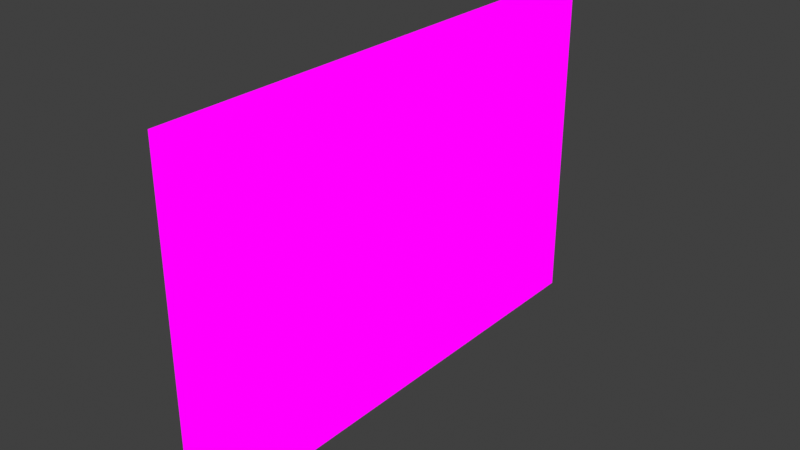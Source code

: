 # Source: wallMisc03.blend  (saved by Blender 2.82.7; exported with 4.5.12 LTS)
import bpy
from mathutils import Matrix  # noqa: F401  (used for matrix-valued properties, if any)

bpy.ops.wm.read_factory_settings(use_empty=True)
scene = bpy.context.scene
scene.name = 'Scene'

# ---- collections
col_collection = bpy.data.collections.new('Collection'); scene.collection.children.link(col_collection)

# ---- images (referenced by path relative to the original .blend; pixels are not part of the script)
import os
ASSET_DIR = os.environ.get("B2B_ASSET_DIR", "")  # directory of the original .blend (textures are referenced by path, not embedded)
HERE = os.path.dirname(os.path.abspath(__file__))  # packed textures are extracted next to this script under _unpacked/

def load_image(name, relpath, width, height, colorspace="sRGB"):
    """Load a texture the original file referenced (path relative to the .blend, or extracted next to this script)."""
    p = next((c for c in (os.path.join(HERE, relpath), os.path.join(ASSET_DIR, relpath)) if relpath and os.path.exists(c)), "")
    if p:
        img = bpy.data.images.load(p, check_existing=True)
        img.name = name
    else:  # same state as the original file: an image datablock whose file is absent (Cycles renders it pink)
        img = bpy.data.images.new(name, width, height)
        img.source = "FILE"
        img.filepath = "//" + (relpath or name)
    img.colorspace_settings.name = colorspace
    return img
img_dinewallmisc_png = load_image('dineWallMisc.png', 'dineWallMisc.png', 1024, 1024, 'sRGB')

# ---- materials (node trees are filled in below, after node groups)
mat_dinewallmisc = bpy.data.materials.new('dineWallMisc')
mat_dinewallmisc.alpha_threshold = 0.0
mat_dinewallmisc.use_transparent_shadow = False
mat_dinewallmisc.line_color = (0.0, 0.0, 0.0, 1.0)

# ---- material node trees
mat_dinewallmisc.use_nodes = True; mat_dinewallmisc.node_tree.nodes.clear()
_N = mat_dinewallmisc.node_tree.nodes; _L = mat_dinewallmisc.node_tree.links
n0 = _N.new('ShaderNodeOutputMaterial'); n0.name = 'Material Output'; n0.location = (400, 0)
n1 = _N.new('ShaderNodeLightPath'); n1.name = 'Light Path'; n1.location = (0, 250)
n2 = _N.new('ShaderNodeBsdfTransparent'); n2.name = 'Transparent BSDF'; n2.location = (-200, -100)
n3 = _N.new('ShaderNodeEmission'); n3.name = 'Emission'; n3.location = (-200, -200)
n4 = _N.new('ShaderNodeMixShader'); n4.name = 'Mix Shader'; n4.location = (200, 0)
n5 = _N.new('ShaderNodeMixShader'); n5.name = 'Mix Shader.001'; n5.location = (0, -100)
n6 = _N.new('ShaderNodeTexImage'); n6.name = 'Image Texture'; n6.location = (-500, 100)
n6.image = img_dinewallmisc_png
n6.interpolation = 'Closest'
_L.new(n6.outputs[0], n3.inputs[0])
_L.new(n6.outputs[1], n5.inputs[0])
_L.new(n2.outputs[0], n5.inputs[1])
_L.new(n2.outputs[0], n4.inputs[1])
_L.new(n3.outputs[0], n5.inputs[2])
_L.new(n5.outputs[0], n4.inputs[2])
_L.new(n1.outputs[0], n4.inputs[0])
_L.new(n4.outputs[0], n0.inputs[0])
n0.is_active_output = True

# ---- world
world_world = bpy.data.worlds.new('World'); scene.world = world_world
world_world.use_nodes = True; world_world.node_tree.nodes.clear()
_N = world_world.node_tree.nodes; _L = world_world.node_tree.links
n0 = _N.new('ShaderNodeOutputWorld'); n0.name = 'World Output'; n0.location = (300, 300)
n1 = _N.new('ShaderNodeBackground'); n1.name = 'Background'; n1.location = (10, 300)
n1.inputs[0].default_value = (0.05088, 0.05088, 0.05088, 1.0)
_L.new(n1.outputs[0], n0.inputs[0])
n0.is_active_output = True
world_world.color = (0.05088, 0.05088, 0.05088)
world_world.use_sun_shadow = False
world_world.sun_shadow_jitter_overblur = 0.0

# ---- meshes
me_cube = bpy.data.meshes.new('Cube')
me_cube.from_pydata([(-0.05236, 0.0, 0.5), (-0.05236, 0.0, 0.5), (-0.05236, -0.75, 0.0), (-0.05236, -0.5, 0.0), (-0.05236, -0.75, 0.25), (-0.05236, -0.25, 0.0), (-0.05236, 0.0, 0.0), (-0.05236, 0.5, 0.0), (-0.05236, 0.25, 0.0), (-0.05236, 0.75, 0.25), (-0.05236, 0.75, 0.0), (-0.05236, -0.75, 0.5), (-0.05236, 0.75, 0.5), (-0.05236, -0.5, 1.0), (-0.05236, -0.75, 0.75), (-0.05236, 0.75, 0.75), (-0.05236, -0.75, 1.0), (-0.05236, -0.25, 1.0), (-0.05236, 0.0, 1.0), (0.0, 0.5, 1.0), (0.0, 0.75, 1.0), (-0.05236, 0.25, 1.0), (0.0, 0.25, 1.0), (0.0, 0.0, 1.0), (0.0, -0.25, 1.0), (0.0, -0.75, 1.0), (0.0, 0.5, 0.75), (-0.05236, 0.75, 1.0), (0.0, 0.75, 0.75), (0.0, 0.25, 0.75), (-0.05236, 0.5, 1.0), (0.0, 0.0, 0.75), (0.0, -0.75, 0.75), (0.0, -0.5, 1.0), (0.0, -0.25, 0.75), (0.0, 0.75, 0.5), (0.0, -0.5, 0.75), (0.0, -0.5, 0.5), (0.0, 0.25, 0.5), (0.0, -0.75, 0.5), (0.0, 0.5, 0.5), (0.0, 0.0, 0.5), (0.0, -0.25, 0.5), (0.0, 0.75, 0.0), (0.0, 0.75, 0.25), (0.0, 0.25, 0.25), (0.0, 0.5, 0.25), (0.0, 0.25, 0.0), (0.0, 0.0, 0.25), (0.0, 0.5, 0.0), (0.0, -0.25, 0.25), (0.0, 0.0, 0.0), (0.0, -0.25, 0.0), (0.0, -0.75, 0.25), (0.0, -0.5, 0.25), (0.0, -0.5, 0.0), (0.0, -0.75, 0.0), (-0.05236, 0.0, 0.5), (-0.05236, 0.0, 0.5), (-0.05236, 0.0, 0.5), (-0.05236, 0.0, 0.5), (-0.05236, 0.0, 0.5), (-0.05236, 0.0, 0.5), (-0.05236, 0.0, 0.5), (-0.05236, 0.0, 0.5), (-0.05236, 0.0, 0.5), (-0.05236, 0.0, 0.5), (-0.05236, 0.0, 0.5), (-0.05236, 0.0, 0.5), (-0.05236, 0.0, 0.5), (-0.05236, 0.0, 0.5), (-0.05236, 0.0, 0.5), (-0.05236, 0.0, 0.5), (-0.05236, 0.0, 0.5), (-0.05236, 0.0, 0.5)], [], [(15, 12, 65, 68), (27, 15, 68, 73), (16, 13, 66, 69), (6, 5, 58, 59), (35, 44, 9, 12), (47, 51, 6, 8), (49, 47, 8, 7), (24, 23, 18, 17), (22, 19, 30, 21), (25, 33, 13, 16), (56, 53, 4, 2), (32, 25, 16, 14), (28, 35, 12, 15), (55, 56, 2, 3), (51, 52, 5, 6), (44, 43, 10, 9), (53, 39, 11, 4), (20, 28, 15, 27), (19, 20, 27, 30), (33, 24, 17, 13), (23, 22, 21, 18), (39, 32, 14, 11), (52, 55, 3, 5), (43, 49, 7, 10), (26, 28, 20, 19), (29, 26, 19, 22), (31, 29, 22, 23), (34, 31, 23, 24), (36, 34, 24, 33), (32, 36, 33, 25), (40, 35, 28, 26), (38, 40, 26, 29), (41, 38, 29, 31), (42, 41, 31, 34), (37, 42, 34, 36), (39, 37, 36, 32), (46, 44, 35, 40), (45, 46, 40, 38), (48, 45, 38, 41), (50, 48, 41, 42), (54, 50, 42, 37), (53, 54, 37, 39), (49, 43, 44, 46), (47, 49, 46, 45), (51, 47, 45, 48), (52, 51, 48, 50), (55, 52, 50, 54), (56, 55, 54, 53), (7, 8, 61, 60), (13, 17, 70, 66), (2, 4, 57, 1), (12, 9, 62, 65), (4, 11, 64, 57), (3, 2, 1, 0), (30, 27, 73, 74), (10, 7, 60, 63), (21, 30, 74, 72), (8, 6, 59, 61), (14, 16, 69, 67), (17, 18, 71, 70), (9, 10, 63, 62), (18, 21, 72, 71), (5, 3, 0, 58), (11, 14, 67, 64)])
_uv = me_cube.uv_layers.new(name='UVMap')
_uv.uv.foreach_set('vector', [0.4165, 0.4373, 0.4165, 0.3752, 0.4165, 0.3752, 0.4165, 0.4373, 0.4165, 0.4998, 0.4165, 0.4377, 0.4165, 0.4377, 0.4165, 0.4998, 0.1668, 0.4998, 0.2082, 0.4998, 0.2082, 0.4998, 0.1668, 0.4998, 0.2915, 0.2502, 0.2501, 0.2502, 0.2501, 0.2502, 0.2915, 0.2502, 0.4165, 0.3748, 0.4165, 0.3127, 0.4165, 0.3127, 0.4165, 0.3748, 0.3332, 0.2502, 0.2918, 0.2502, 0.2918, 0.2502, 0.3332, 0.2502, 0.3749, 0.2502, 0.3335, 0.2502, 0.3335, 0.2502, 0.3749, 0.2502, 0.2501, 0.4998, 0.2915, 0.4998, 0.2915, 0.4998, 0.2501, 0.4998, 0.3335, 0.4998, 0.3749, 0.4998, 0.3749, 0.4998, 0.3335, 0.4998, 0.1668, 0.4998, 0.2082, 0.4998, 0.2082, 0.4998, 0.1668, 0.4998, 0.1668, 0.2502, 0.1668, 0.3123, 0.1668, 0.3123, 0.1668, 0.2502, 0.1668, 0.4377, 0.1668, 0.4998, 0.1668, 0.4998, 0.1668, 0.4377, 0.4165, 0.4373, 0.4165, 0.3752, 0.4165, 0.3752, 0.4165, 0.4373, 0.2082, 0.2502, 0.1668, 0.2502, 0.1668, 0.2502, 0.2082, 0.2502, 0.2915, 0.2502, 0.2501, 0.2502, 0.2501, 0.2502, 0.2915, 0.2502, 0.4165, 0.3123, 0.4165, 0.2502, 0.4165, 0.2502, 0.4165, 0.3123, 0.1668, 0.3127, 0.1668, 0.3748, 0.1668, 0.3748, 0.1668, 0.3127, 0.4165, 0.4998, 0.4165, 0.4377, 0.4165, 0.4377, 0.4165, 0.4998, 0.3751, 0.4998, 0.4165, 0.4998, 0.4165, 0.4998, 0.3751, 0.4998, 0.2085, 0.4998, 0.2499, 0.4998, 0.2499, 0.4998, 0.2085, 0.4998, 0.2918, 0.4998, 0.3332, 0.4998, 0.3332, 0.4998, 0.2918, 0.4998, 0.1668, 0.3752, 0.1668, 0.4373, 0.1668, 0.4373, 0.1668, 0.3752, 0.2499, 0.2502, 0.2085, 0.2502, 0.2085, 0.2502, 0.2499, 0.2502, 0.4165, 0.2502, 0.3751, 0.2502, 0.3751, 0.2502, 0.4165, 0.2502, 0.3751, 0.4377, 0.4165, 0.4377, 0.4165, 0.4998, 0.3751, 0.4998, 0.3335, 0.4377, 0.3749, 0.4377, 0.3749, 0.4998, 0.3335, 0.4998, 0.2918, 0.4377, 0.3332, 0.4377, 0.3332, 0.4998, 0.2918, 0.4998, 0.2501, 0.4377, 0.2915, 0.4377, 0.2915, 0.4998, 0.2501, 0.4998, 0.2085, 0.4377, 0.2499, 0.4377, 0.2499, 0.4998, 0.2085, 0.4998, 0.1668, 0.4377, 0.2082, 0.4377, 0.2082, 0.4998, 0.1668, 0.4998, 0.3751, 0.3752, 0.4165, 0.3752, 0.4165, 0.4373, 0.3751, 0.4373, 0.3335, 0.3752, 0.3749, 0.3752, 0.3749, 0.4373, 0.3335, 0.4373, 0.2918, 0.3752, 0.3332, 0.3752, 0.3332, 0.4373, 0.2918, 0.4373, 0.2501, 0.3752, 0.2915, 0.3752, 0.2915, 0.4373, 0.2501, 0.4373, 0.2085, 0.3752, 0.2499, 0.3752, 0.2499, 0.4373, 0.2085, 0.4373, 0.1668, 0.3752, 0.2082, 0.3752, 0.2082, 0.4373, 0.1668, 0.4373, 0.3751, 0.3127, 0.4165, 0.3127, 0.4165, 0.3748, 0.3751, 0.3748, 0.3335, 0.3127, 0.3749, 0.3127, 0.3749, 0.3748, 0.3335, 0.3748, 0.2918, 0.3127, 0.3332, 0.3127, 0.3332, 0.3748, 0.2918, 0.3748, 0.2501, 0.3127, 0.2915, 0.3127, 0.2915, 0.3748, 0.2501, 0.3748, 0.2085, 0.3127, 0.2499, 0.3127, 0.2499, 0.3748, 0.2085, 0.3748, 0.1668, 0.3127, 0.2082, 0.3127, 0.2082, 0.3748, 0.1668, 0.3748, 0.3751, 0.2502, 0.4165, 0.2502, 0.4165, 0.3123, 0.3751, 0.3123, 0.3335, 0.2502, 0.3749, 0.2502, 0.3749, 0.3123, 0.3335, 0.3123, 0.2918, 0.2502, 0.3332, 0.2502, 0.3332, 0.3123, 0.2918, 0.3123, 0.2501, 0.2502, 0.2915, 0.2502, 0.2915, 0.3123, 0.2501, 0.3123, 0.2085, 0.2502, 0.2499, 0.2502, 0.2499, 0.3123, 0.2085, 0.3123, 0.1668, 0.2502, 0.2082, 0.2502, 0.2082, 0.3123, 0.1668, 0.3123, 0.3749, 0.2502, 0.3335, 0.2502, 0.3335, 0.2502, 0.3749, 0.2502, 0.2085, 0.4998, 0.2499, 0.4998, 0.2499, 0.4998, 0.2085, 0.4998, 0.1668, 0.2502, 0.1668, 0.3123, 0.1668, 0.3123, 0.1668, 0.2502, 0.4165, 0.3748, 0.4165, 0.3127, 0.4165, 0.3127, 0.4165, 0.3748, 0.1668, 0.3127, 0.1668, 0.3748, 0.1668, 0.3748, 0.1668, 0.3127, 0.2082, 0.2502, 0.1668, 0.2502, 0.1668, 0.2502, 0.2082, 0.2502, 0.3751, 0.4998, 0.4165, 0.4998, 0.4165, 0.4998, 0.3751, 0.4998, 0.4165, 0.2502, 0.3751, 0.2502, 0.3751, 0.2502, 0.4165, 0.2502, 0.3335, 0.4998, 0.3749, 0.4998, 0.3749, 0.4998, 0.3335, 0.4998, 0.3332, 0.2502, 0.2918, 0.2502, 0.2918, 0.2502, 0.3332, 0.2502, 0.1668, 0.4377, 0.1668, 0.4998, 0.1668, 0.4998, 0.1668, 0.4377, 0.2501, 0.4998, 0.2915, 0.4998, 0.2915, 0.4998, 0.2501, 0.4998, 0.4165, 0.3123, 0.4165, 0.2502, 0.4165, 0.2502, 0.4165, 0.3123, 0.2918, 0.4998, 0.3332, 0.4998, 0.3332, 0.4998, 0.2918, 0.4998, 0.2499, 0.2502, 0.2085, 0.2502, 0.2085, 0.2502, 0.2499, 0.2502, 0.1668, 0.3752, 0.1668, 0.4373, 0.1668, 0.4373, 0.1668, 0.3752])
me_cube.materials.append(mat_dinewallmisc)
me_cube.use_remesh_preserve_volume = False
me_cube.use_remesh_preserve_attributes = False
me_cube.use_mirror_vertex_groups = False
me_cube.update()

# ---- objects
ob_cube = bpy.data.objects.new('Cube', me_cube)

# ---- transforms, parenting, visibility, modifiers, constraints
ob_cube.location = (0.0, 0.0, 0.0)
ob_cube.lock_rotations_4d = False
ob_cube.empty_display_type = 'ARROWS'
ob_cube.lineart.crease_threshold = 0.0

# ---- collection membership
col_collection.objects.link(ob_cube)

# ---- scene / render settings (as saved in the file)
scene.frame_start = 1; scene.frame_end = 250; scene.frame_set(1)
scene.render.engine = 'BLENDER_EEVEE_NEXT'
scene.cycles.use_denoising = False
scene.cycles.samples = 128
scene.cycles.sampling_pattern = 'TABULATED_SOBOL'
scene.cycles.use_adaptive_sampling = False
scene.cycles.use_light_tree = False
scene.eevee.taa_samples = 1
scene.eevee.use_taa_reprojection = False
scene.view_settings.view_transform = 'Standard'
bpy.context.view_layer.update()

# ---- added for rendering (the .blend has no active camera): camera
cam_auto = bpy.data.cameras.new('AutoCamera')
cam_auto.lens = 50.0
cam_auto.sensor_width = 36.0
cam_auto.clip_end = 1000.0
ob_auto_camera = bpy.data.objects.new('AutoCamera', cam_auto)
scene.collection.objects.link(ob_auto_camera)
ob_auto_camera.location = (1.6425, -2.00241, 1.83494)
ob_auto_camera.rotation_euler = (1.09748, -7.21219e-08, 0.694738)
scene.camera = ob_auto_camera
bpy.context.view_layer.update()
